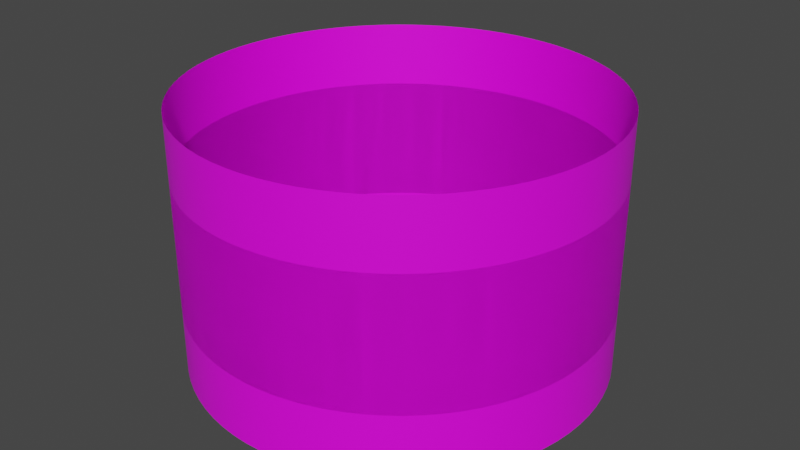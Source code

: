 # Source: band.blend  (saved by Blender 4.2.66; exported with 4.5.12 LTS)
import bpy
from mathutils import Matrix  # noqa: F401  (used for matrix-valued properties, if any)

bpy.ops.wm.read_factory_settings(use_empty=True)
scene = bpy.context.scene
scene.name = 'Scene'

# ---- collections
col_collection = bpy.data.collections.new('Collection'); scene.collection.children.link(col_collection)

# ---- images (referenced by path relative to the original .blend; pixels are not part of the script)
import os
ASSET_DIR = os.environ.get("B2B_ASSET_DIR", "")  # directory of the original .blend (textures are referenced by path, not embedded)
HERE = os.path.dirname(os.path.abspath(__file__))  # packed textures are extracted next to this script under _unpacked/

def load_image(name, relpath, width, height, colorspace="sRGB"):
    """Load a texture the original file referenced (path relative to the .blend, or extracted next to this script)."""
    p = next((c for c in (os.path.join(HERE, relpath), os.path.join(ASSET_DIR, relpath)) if relpath and os.path.exists(c)), "")
    if p:
        img = bpy.data.images.load(p, check_existing=True)
        img.name = name
    else:  # same state as the original file: an image datablock whose file is absent (Cycles renders it pink)
        img = bpy.data.images.new(name, width, height)
        img.source = "FILE"
        img.filepath = "//" + (relpath or name)
    img.colorspace_settings.name = colorspace
    return img
img_logoplane_png = load_image('LogoPlane.png', 'vrcdn_white.png', 1024, 1024, 'sRGB')

# ---- materials (node trees are filled in below, after node groups)
mat_main = bpy.data.materials.new('Main')
mat_main.use_transparent_shadow = False

# ---- material node trees
mat_main.use_nodes = True; mat_main.node_tree.nodes.clear()
_N = mat_main.node_tree.nodes; _L = mat_main.node_tree.links
n0 = _N.new('ShaderNodeBsdfPrincipled'); n0.name = 'Principled BSDF'; n0.location = (10, 300)
n0.inputs[3].default_value = 1.45
n1 = _N.new('ShaderNodeOutputMaterial'); n1.name = 'Material Output'; n1.location = (551, 336)
n2 = _N.new('ShaderNodeTexImage'); n2.name = 'Image Texture'; n2.location = (-366, 242)
n2.image = img_logoplane_png
_L.new(n2.outputs[0], n0.inputs[0])
_L.new(n2.outputs[1], n0.inputs[4])
_L.new(n0.outputs[0], n1.inputs[0])
n1.is_active_output = True

# ---- world
world_world = bpy.data.worlds.new('World'); scene.world = world_world
world_world.use_nodes = True; world_world.node_tree.nodes.clear()
_N = world_world.node_tree.nodes; _L = world_world.node_tree.links
n0 = _N.new('ShaderNodeOutputWorld'); n0.name = 'World Output'; n0.location = (300, 300)
n1 = _N.new('ShaderNodeBackground'); n1.name = 'Background'; n1.location = (10, 300)
n1.inputs[0].default_value = (0.05088, 0.05088, 0.05088, 1.0)
_L.new(n1.outputs[0], n0.inputs[0])
n0.is_active_output = True
world_world.color = (0.05088, 0.05088, 0.05088)
world_world.use_sun_shadow = False
world_world.sun_shadow_jitter_overblur = 0.0

# ---- meshes
me_thin_band = bpy.data.meshes.new('Thin_Band')
me_thin_band.from_pydata([(0.0, 0.6366, -0.1), (0.0, 0.6366, 0.1), (0.04995, 0.6347, -0.1), (0.04995, 0.6347, 0.1), (0.09959, 0.6288, -0.1), (0.09959, 0.6288, 0.1), (0.1486, 0.619, -0.1), (0.1486, 0.619, 0.1), (0.1967, 0.6055, -0.1), (0.1967, 0.6055, 0.1), (0.2436, 0.5882, -0.1), (0.2436, 0.5882, 0.1), (0.289, 0.5672, -0.1), (0.289, 0.5672, 0.1), (0.3326, 0.5428, -0.1), (0.3326, 0.5428, 0.1), (0.3742, 0.515, -0.1), (0.3742, 0.515, 0.1), (0.4135, 0.4841, -0.1), (0.4135, 0.4841, 0.1), (0.4502, 0.4502, -0.1), (0.4502, 0.4502, 0.1), (0.4841, 0.4135, -0.1), (0.4841, 0.4135, 0.1), (0.515, 0.3742, -0.1), (0.515, 0.3742, 0.1), (0.5428, 0.3326, -0.1), (0.5428, 0.3326, 0.1), (0.5672, 0.289, -0.1), (0.5672, 0.289, 0.1), (0.5882, 0.2436, -0.1), (0.5882, 0.2436, 0.1), (0.6055, 0.1967, -0.1), (0.6055, 0.1967, 0.1), (0.619, 0.1486, -0.1), (0.619, 0.1486, 0.1), (0.6288, 0.09959, -0.1), (0.6288, 0.09959, 0.1), (0.6347, 0.04995, -0.1), (0.6347, 0.04995, 0.1), (0.6366, 0.0, -0.1), (0.6366, 0.0, 0.1), (0.6347, -0.04995, -0.1), (0.6347, -0.04995, 0.1), (0.6288, -0.09959, -0.1), (0.6288, -0.09959, 0.1), (0.619, -0.1486, -0.1), (0.619, -0.1486, 0.1), (0.6055, -0.1967, -0.1), (0.6055, -0.1967, 0.1), (0.5882, -0.2436, -0.1), (0.5882, -0.2436, 0.1), (0.5672, -0.289, -0.1), (0.5672, -0.289, 0.1), (0.5428, -0.3326, -0.1), (0.5428, -0.3326, 0.1), (0.515, -0.3742, -0.1), (0.515, -0.3742, 0.1), (0.4841, -0.4135, -0.1), (0.4841, -0.4135, 0.1), (0.4502, -0.4502, -0.1), (0.4502, -0.4502, 0.1), (0.4135, -0.4841, -0.1), (0.4135, -0.4841, 0.1), (0.3742, -0.515, -0.1), (0.3742, -0.515, 0.1), (0.3326, -0.5428, -0.1), (0.3326, -0.5428, 0.1), (0.289, -0.5672, -0.1), (0.289, -0.5672, 0.1), (0.2436, -0.5882, -0.1), (0.2436, -0.5882, 0.1), (0.1967, -0.6055, -0.1), (0.1967, -0.6055, 0.1), (0.1486, -0.619, -0.1), (0.1486, -0.619, 0.1), (0.09959, -0.6288, -0.1), (0.09959, -0.6288, 0.1), (0.04995, -0.6347, -0.1), (0.04995, -0.6347, 0.1), (0.0, -0.6366, -0.1), (0.0, -0.6366, 0.1), (-0.04995, -0.6347, -0.1), (-0.04995, -0.6347, 0.1), (-0.09959, -0.6288, -0.1), (-0.09959, -0.6288, 0.1), (-0.1486, -0.619, -0.1), (-0.1486, -0.619, 0.1), (-0.1967, -0.6055, -0.1), (-0.1967, -0.6055, 0.1), (-0.2436, -0.5882, -0.1), (-0.2436, -0.5882, 0.1), (-0.289, -0.5672, -0.1), (-0.289, -0.5672, 0.1), (-0.3326, -0.5428, -0.1), (-0.3326, -0.5428, 0.1), (-0.3742, -0.515, -0.1), (-0.3742, -0.515, 0.1), (-0.4135, -0.4841, -0.1), (-0.4135, -0.4841, 0.1), (-0.4502, -0.4502, -0.1), (-0.4502, -0.4502, 0.1), (-0.4841, -0.4135, -0.1), (-0.4841, -0.4135, 0.1), (-0.515, -0.3742, -0.1), (-0.515, -0.3742, 0.1), (-0.5428, -0.3326, -0.1), (-0.5428, -0.3326, 0.1), (-0.5672, -0.289, -0.1), (-0.5672, -0.289, 0.1), (-0.5882, -0.2436, -0.1), (-0.5882, -0.2436, 0.1), (-0.6055, -0.1967, -0.1), (-0.6055, -0.1967, 0.1), (-0.619, -0.1486, -0.1), (-0.619, -0.1486, 0.1), (-0.6288, -0.09959, -0.1), (-0.6288, -0.09959, 0.1), (-0.6347, -0.04995, -0.1), (-0.6347, -0.04995, 0.1), (-0.6366, 0.0, -0.1), (-0.6366, 0.0, 0.1), (-0.6347, 0.04995, -0.1), (-0.6347, 0.04995, 0.1), (-0.6288, 0.09959, -0.1), (-0.6288, 0.09959, 0.1), (-0.619, 0.1486, -0.1), (-0.619, 0.1486, 0.1), (-0.6055, 0.1967, -0.1), (-0.6055, 0.1967, 0.1), (-0.5882, 0.2436, -0.1), (-0.5882, 0.2436, 0.1), (-0.5672, 0.289, -0.1), (-0.5672, 0.289, 0.1), (-0.5428, 0.3326, -0.1), (-0.5428, 0.3326, 0.1), (-0.515, 0.3742, -0.1), (-0.515, 0.3742, 0.1), (-0.4841, 0.4135, -0.1), (-0.4841, 0.4135, 0.1), (-0.4502, 0.4502, -0.1), (-0.4502, 0.4502, 0.1), (-0.4135, 0.4841, -0.1), (-0.4135, 0.4841, 0.1), (-0.3742, 0.515, -0.1), (-0.3742, 0.515, 0.1), (-0.3326, 0.5428, -0.1), (-0.3326, 0.5428, 0.1), (-0.289, 0.5672, -0.1), (-0.289, 0.5672, 0.1), (-0.2436, 0.5882, -0.1), (-0.2436, 0.5882, 0.1), (-0.1967, 0.6055, -0.1), (-0.1967, 0.6055, 0.1), (-0.1486, 0.619, -0.1), (-0.1486, 0.619, 0.1), (-0.09959, 0.6288, -0.1), (-0.09959, 0.6288, 0.1), (-0.04995, 0.6347, -0.1), (-0.04995, 0.6347, 0.1)], [], [(0, 1, 3, 2), (2, 3, 5, 4), (4, 5, 7, 6), (6, 7, 9, 8), (8, 9, 11, 10), (10, 11, 13, 12), (12, 13, 15, 14), (14, 15, 17, 16), (16, 17, 19, 18), (18, 19, 21, 20), (20, 21, 23, 22), (22, 23, 25, 24), (24, 25, 27, 26), (26, 27, 29, 28), (28, 29, 31, 30), (30, 31, 33, 32), (32, 33, 35, 34), (34, 35, 37, 36), (36, 37, 39, 38), (38, 39, 41, 40), (40, 41, 43, 42), (42, 43, 45, 44), (44, 45, 47, 46), (46, 47, 49, 48), (48, 49, 51, 50), (50, 51, 53, 52), (52, 53, 55, 54), (54, 55, 57, 56), (56, 57, 59, 58), (58, 59, 61, 60), (60, 61, 63, 62), (62, 63, 65, 64), (64, 65, 67, 66), (66, 67, 69, 68), (68, 69, 71, 70), (70, 71, 73, 72), (72, 73, 75, 74), (74, 75, 77, 76), (76, 77, 79, 78), (78, 79, 81, 80), (80, 81, 83, 82), (82, 83, 85, 84), (84, 85, 87, 86), (86, 87, 89, 88), (88, 89, 91, 90), (90, 91, 93, 92), (92, 93, 95, 94), (94, 95, 97, 96), (96, 97, 99, 98), (98, 99, 101, 100), (100, 101, 103, 102), (102, 103, 105, 104), (104, 105, 107, 106), (106, 107, 109, 108), (108, 109, 111, 110), (110, 111, 113, 112), (112, 113, 115, 114), (114, 115, 117, 116), (116, 117, 119, 118), (118, 119, 121, 120), (120, 121, 123, 122), (122, 123, 125, 124), (124, 125, 127, 126), (126, 127, 129, 128), (128, 129, 131, 130), (130, 131, 133, 132), (132, 133, 135, 134), (134, 135, 137, 136), (136, 137, 139, 138), (138, 139, 141, 140), (140, 141, 143, 142), (142, 143, 145, 144), (144, 145, 147, 146), (146, 147, 149, 148), (148, 149, 151, 150), (150, 151, 153, 152), (152, 153, 155, 154), (154, 155, 157, 156), (156, 157, 159, 158), (158, 159, 1, 0)])
me_thin_band.polygons.foreach_set('use_smooth', [True] * 80)
_uv = me_thin_band.uv_layers.new(name='UVMap')
_uv.uv.foreach_set('vector', [0.9999, -0.0001284, 0.9999, 0.9999, 0.7499, 0.9999, 0.7499, -0.0001283, 0.7499, -0.0001283, 0.7499, 0.9999, 0.5, 0.9999, 0.5, -0.0001283, 0.5, -0.0001283, 0.5, 0.9999, 0.2501, 0.9999, 0.2501, -0.0001284, 0.2501, -0.0001284, 0.2501, 0.9999, 0.0001284, 0.9999, 0.0001284, -0.0001284, 0.9999, -0.0001283, 0.9999, 0.9999, 0.7499, 0.9999, 0.7499, -0.0001284, 0.7499, -0.0001284, 0.7499, 0.9999, 0.5, 0.9999, 0.5, -0.0001283, 0.5, -0.0001283, 0.5, 0.9999, 0.2501, 0.9999, 0.2501, -0.0001284, 0.2501, -0.0001284, 0.2501, 0.9999, 0.0001284, 0.9999, 0.000129, -0.0001285, 0.9999, -0.0001283, 0.9999, 0.9999, 0.7499, 0.9999, 0.7499, -0.0001284, 0.7499, -0.0001284, 0.7499, 0.9999, 0.5, 0.9999, 0.5, -0.0001283, 0.5, -0.0001283, 0.5, 0.9999, 0.2501, 0.9999, 0.2501, -0.0001283, 0.2501, -0.0001283, 0.2501, 0.9999, 0.0001283, 0.9999, 0.0001286, -0.0001284, 0.9999, -0.0001284, 0.9999, 0.9999, 0.7499, 0.9999, 0.7499, -0.0001284, 0.7499, -0.0001284, 0.7499, 0.9999, 0.5, 0.9999, 0.5, -0.0001284, 0.5, -0.0001284, 0.5, 0.9999, 0.2501, 0.9999, 0.2501, -0.0001284, 0.2501, -0.0001284, 0.2501, 0.9999, 0.0001284, 0.9999, 0.0001289, -0.0001285, 0.9997, 0.0, 0.9997, 1.0, 0.7498, 1.0, 0.7498, 7.451e-08, 0.7498, 7.451e-08, 0.7498, 1.0, 0.4999, 1.0, 0.4999, 7.451e-08, 0.4999, 7.451e-08, 0.4999, 1.0, 0.2499, 1.0, 0.2499, 7.451e-08, 0.2499, 7.451e-08, 0.2499, 1.0, 0.0, 1.0, 2.236e-07, 7.451e-08, 0.9999, -0.0001281, 0.9999, 0.9999, 0.7499, 0.9999, 0.7499, -0.0001282, 0.7499, -0.0001282, 0.7499, 0.9999, 0.5, 0.9999, 0.5, -0.0001283, 0.5, -0.0001283, 0.5, 0.9999, 0.2501, 0.9999, 0.2501, -0.0001284, 0.2501, -0.0001284, 0.2501, 0.9999, 0.0001283, 0.9999, 0.0001289, -0.0001284, 0.9999, -0.0001284, 0.9999, 0.9999, 0.7499, 0.9999, 0.7499, -0.0001284, 0.7499, -0.0001284, 0.7499, 0.9999, 0.5, 0.9999, 0.5, -0.0001284, 0.5, -0.0001284, 0.5, 0.9999, 0.2501, 0.9999, 0.2501, -0.0001284, 0.2501, -0.0001284, 0.2501, 0.9999, 0.0001284, 0.9999, 0.0001287, -0.0001285, 0.9997, 1.788e-07, 0.9997, 1.0, 0.7498, 1.0, 0.7498, 5.96e-08, 0.7498, 5.96e-08, 0.7498, 1.0, 0.4999, 1.0, 0.4999, 0.0, 0.4999, 0.0, 0.4999, 1.0, 0.2499, 1.0, 0.2499, 1.788e-07, 0.2499, 1.788e-07, 0.2499, 1.0, -1.192e-07, 1.0, 1.192e-07, 0.0, 0.9999, -0.0001284, 0.9999, 0.9999, 0.7499, 0.9999, 0.7499, -0.0001283, 0.7499, -0.0001283, 0.7499, 0.9999, 0.5, 0.9999, 0.5, -0.0001283, 0.5, -0.0001283, 0.5, 0.9999, 0.2501, 0.9999, 0.2501, -0.0001284, 0.2501, -0.0001284, 0.2501, 0.9999, 0.0001284, 0.9999, 0.000129, -0.0001284, 0.9999, -0.0001285, 0.9999, 0.9999, 0.7499, 0.9999, 0.7499, -0.0001285, 0.7499, -0.0001285, 0.7499, 0.9999, 0.5, 0.9999, 0.5, -0.0001285, 0.5, -0.0001285, 0.5, 0.9999, 0.2501, 0.9999, 0.2501, -0.0001285, 0.2501, -0.0001285, 0.2501, 0.9999, 0.0001285, 0.9999, 0.0001286, -0.0001286, 0.9999, -0.0001285, 0.9999, 0.9999, 0.7499, 0.9999, 0.7499, -0.0001284, 0.7499, -0.0001284, 0.7499, 0.9999, 0.5, 0.9999, 0.5, -0.0001285, 0.5, -0.0001285, 0.5, 0.9999, 0.2501, 0.9999, 0.2501, -0.0001285, 0.2501, -0.0001285, 0.2501, 0.9999, 0.0001285, 0.9999, 0.0001286, -0.0001286, 0.9999, -0.0001285, 0.9999, 0.9999, 0.7499, 0.9999, 0.7499, -0.0001285, 0.7499, -0.0001285, 0.7499, 0.9999, 0.5, 0.9999, 0.5, -0.0001285, 0.5, -0.0001285, 0.5, 0.9999, 0.2501, 0.9999, 0.2501, -0.0001285, 0.2501, -0.0001285, 0.2501, 0.9999, 0.0001285, 0.9999, 0.0001286, -0.0001286, 0.9997, 2.384e-07, 0.9997, 1.0, 0.7498, 1.0, 0.7498, 1.192e-07, 0.7498, 1.192e-07, 0.7498, 1.0, 0.4999, 1.0, 0.4999, 5.96e-08, 0.4999, 5.96e-08, 0.4999, 1.0, 0.2499, 1.0, 0.2499, 5.96e-08, 0.2499, 5.96e-08, 0.2499, 1.0, -1.192e-07, 1.0, 2.384e-07, 0.0, 0.9999, -0.0001284, 0.9999, 0.9999, 0.7499, 0.9999, 0.7499, -0.0001283, 0.7499, -0.0001283, 0.7499, 0.9999, 0.5, 0.9999, 0.5, -0.0001284, 0.5, -0.0001284, 0.5, 0.9999, 0.2501, 0.9999, 0.2501, -0.0001284, 0.2501, -0.0001284, 0.2501, 0.9999, 0.0001284, 0.9999, 0.0001289, -0.0001285, 0.9997, 0.0, 0.9997, 1.0, 0.7498, 1.0, 0.7498, 7.451e-08, 0.7498, 7.451e-08, 0.7498, 1.0, 0.4999, 1.0, 0.4999, 7.451e-08, 0.4999, 7.451e-08, 0.4999, 1.0, 0.2499, 1.0, 0.2499, 7.451e-08, 0.2499, 7.451e-08, 0.2499, 1.0, 0.0, 1.0, 2.236e-07, 7.451e-08, 0.9997, 0.0, 0.9997, 1.0, 0.7498, 1.0, 0.7498, 7.451e-08, 0.7498, 7.451e-08, 0.7498, 1.0, 0.4999, 1.0, 0.4999, 7.451e-08, 0.4999, 7.451e-08, 0.4999, 1.0, 0.2499, 1.0, 0.2499, 7.451e-08, 0.2499, 7.451e-08, 0.2499, 1.0, 0.0, 1.0, 2.98e-07, 7.451e-08, 0.9999, -0.0001284, 0.9999, 0.9999, 0.7499, 0.9999, 0.7499, -0.0001284, 0.7499, -0.0001284, 0.7499, 0.9999, 0.5, 0.9999, 0.5, -0.0001284, 0.5, -0.0001284, 0.5, 0.9999, 0.2501, 0.9999, 0.2501, -0.0001284, 0.2501, -0.0001284, 0.2501, 0.9999, 0.0001284, 0.9999, 0.0001287, -0.0001285, 0.9997, 1.788e-07, 0.9997, 1.0, 0.7498, 1.0, 0.7498, 5.96e-08, 0.7498, 5.96e-08, 0.7498, 1.0, 0.4999, 1.0, 0.4999, 0.0, 0.4999, 0.0, 0.4999, 1.0, 0.2499, 1.0, 0.2499, 0.0, 0.2499, 0.0, 0.2499, 1.0, -1.192e-07, 1.0, 1.192e-07, 0.0, 0.9999, -0.0001284, 0.9999, 0.9999, 0.7499, 0.9999, 0.7499, -0.0001283, 0.7499, -0.0001283, 0.7499, 0.9999, 0.5, 0.9999, 0.5, -0.0001283, 0.5, -0.0001283, 0.5, 0.9999, 0.2501, 0.9999, 0.2501, -0.0001284, 0.2501, -0.0001284, 0.2501, 0.9999, 0.0001284, 0.9999, 0.000129, -0.0001284, 0.9999, -0.0001283, 0.9999, 0.9999, 0.7499, 0.9999, 0.7499, -0.0001282, 0.7499, -0.0001282, 0.7499, 0.9999, 0.5, 0.9999, 0.5, -0.0001284, 0.5, -0.0001284, 0.5, 0.9999, 0.2501, 0.9999, 0.2501, -0.0001284, 0.2501, -0.0001284, 0.2501, 0.9999, 0.0001284, 0.9999, 0.0001284, -0.0001284])
me_thin_band.materials.append(mat_main)
me_thin_band.update()
me_thick_band = bpy.data.meshes.new('Thick_Band')
me_thick_band.from_pydata([(0.0, 0.6366, -0.2), (0.0, 0.6366, 0.2), (0.04995, 0.6347, -0.2), (0.04995, 0.6347, 0.2), (0.09959, 0.6288, -0.2), (0.09959, 0.6288, 0.2), (0.1486, 0.619, -0.2), (0.1486, 0.619, 0.2), (0.1967, 0.6055, -0.2), (0.1967, 0.6055, 0.2), (0.2436, 0.5882, -0.2), (0.2436, 0.5882, 0.2), (0.289, 0.5672, -0.2), (0.289, 0.5672, 0.2), (0.3326, 0.5428, -0.2), (0.3326, 0.5428, 0.2), (0.3742, 0.515, -0.2), (0.3742, 0.515, 0.2), (0.4135, 0.4841, -0.2), (0.4135, 0.4841, 0.2), (0.4502, 0.4502, -0.2), (0.4502, 0.4502, 0.2), (0.4841, 0.4135, -0.2), (0.4841, 0.4135, 0.2), (0.515, 0.3742, -0.2), (0.515, 0.3742, 0.2), (0.5428, 0.3326, -0.2), (0.5428, 0.3326, 0.2), (0.5672, 0.289, -0.2), (0.5672, 0.289, 0.2), (0.5882, 0.2436, -0.2), (0.5882, 0.2436, 0.2), (0.6055, 0.1967, -0.2), (0.6055, 0.1967, 0.2), (0.619, 0.1486, -0.2), (0.619, 0.1486, 0.2), (0.6288, 0.09959, -0.2), (0.6288, 0.09959, 0.2), (0.6347, 0.04995, -0.2), (0.6347, 0.04995, 0.2), (0.6366, 0.0, -0.2), (0.6366, 0.0, 0.2), (0.6347, -0.04995, -0.2), (0.6347, -0.04995, 0.2), (0.6288, -0.09959, -0.2), (0.6288, -0.09959, 0.2), (0.619, -0.1486, -0.2), (0.619, -0.1486, 0.2), (0.6055, -0.1967, -0.2), (0.6055, -0.1967, 0.2), (0.5882, -0.2436, -0.2), (0.5882, -0.2436, 0.2), (0.5672, -0.289, -0.2), (0.5672, -0.289, 0.2), (0.5428, -0.3326, -0.2), (0.5428, -0.3326, 0.2), (0.515, -0.3742, -0.2), (0.515, -0.3742, 0.2), (0.4841, -0.4135, -0.2), (0.4841, -0.4135, 0.2), (0.4502, -0.4502, -0.2), (0.4502, -0.4502, 0.2), (0.4135, -0.4841, -0.2), (0.4135, -0.4841, 0.2), (0.3742, -0.515, -0.2), (0.3742, -0.515, 0.2), (0.3326, -0.5428, -0.2), (0.3326, -0.5428, 0.2), (0.289, -0.5672, -0.2), (0.289, -0.5672, 0.2), (0.2436, -0.5882, -0.2), (0.2436, -0.5882, 0.2), (0.1967, -0.6055, -0.2), (0.1967, -0.6055, 0.2), (0.1486, -0.619, -0.2), (0.1486, -0.619, 0.2), (0.09959, -0.6288, -0.2), (0.09959, -0.6288, 0.2), (0.04995, -0.6347, -0.2), (0.04995, -0.6347, 0.2), (0.0, -0.6366, -0.2), (0.0, -0.6366, 0.2), (-0.04995, -0.6347, -0.2), (-0.04995, -0.6347, 0.2), (-0.09959, -0.6288, -0.2), (-0.09959, -0.6288, 0.2), (-0.1486, -0.619, -0.2), (-0.1486, -0.619, 0.2), (-0.1967, -0.6055, -0.2), (-0.1967, -0.6055, 0.2), (-0.2436, -0.5882, -0.2), (-0.2436, -0.5882, 0.2), (-0.289, -0.5672, -0.2), (-0.289, -0.5672, 0.2), (-0.3326, -0.5428, -0.2), (-0.3326, -0.5428, 0.2), (-0.3742, -0.515, -0.2), (-0.3742, -0.515, 0.2), (-0.4135, -0.4841, -0.2), (-0.4135, -0.4841, 0.2), (-0.4502, -0.4502, -0.2), (-0.4502, -0.4502, 0.2), (-0.4841, -0.4135, -0.2), (-0.4841, -0.4135, 0.2), (-0.515, -0.3742, -0.2), (-0.515, -0.3742, 0.2), (-0.5428, -0.3326, -0.2), (-0.5428, -0.3326, 0.2), (-0.5672, -0.289, -0.2), (-0.5672, -0.289, 0.2), (-0.5882, -0.2436, -0.2), (-0.5882, -0.2436, 0.2), (-0.6055, -0.1967, -0.2), (-0.6055, -0.1967, 0.2), (-0.619, -0.1486, -0.2), (-0.619, -0.1486, 0.2), (-0.6288, -0.09959, -0.2), (-0.6288, -0.09959, 0.2), (-0.6347, -0.04995, -0.2), (-0.6347, -0.04995, 0.2), (-0.6366, 0.0, -0.2), (-0.6366, 0.0, 0.2), (-0.6347, 0.04995, -0.2), (-0.6347, 0.04995, 0.2), (-0.6288, 0.09959, -0.2), (-0.6288, 0.09959, 0.2), (-0.619, 0.1486, -0.2), (-0.619, 0.1486, 0.2), (-0.6055, 0.1967, -0.2), (-0.6055, 0.1967, 0.2), (-0.5882, 0.2436, -0.2), (-0.5882, 0.2436, 0.2), (-0.5672, 0.289, -0.2), (-0.5672, 0.289, 0.2), (-0.5428, 0.3326, -0.2), (-0.5428, 0.3326, 0.2), (-0.515, 0.3742, -0.2), (-0.515, 0.3742, 0.2), (-0.4841, 0.4135, -0.2), (-0.4841, 0.4135, 0.2), (-0.4502, 0.4502, -0.2), (-0.4502, 0.4502, 0.2), (-0.4135, 0.4841, -0.2), (-0.4135, 0.4841, 0.2), (-0.3742, 0.515, -0.2), (-0.3742, 0.515, 0.2), (-0.3326, 0.5428, -0.2), (-0.3326, 0.5428, 0.2), (-0.289, 0.5672, -0.2), (-0.289, 0.5672, 0.2), (-0.2436, 0.5882, -0.2), (-0.2436, 0.5882, 0.2), (-0.1967, 0.6055, -0.2), (-0.1967, 0.6055, 0.2), (-0.1486, 0.619, -0.2), (-0.1486, 0.619, 0.2), (-0.09959, 0.6288, -0.2), (-0.09959, 0.6288, 0.2), (-0.04995, 0.6347, -0.2), (-0.04995, 0.6347, 0.2)], [], [(0, 1, 3, 2), (2, 3, 5, 4), (4, 5, 7, 6), (6, 7, 9, 8), (8, 9, 11, 10), (10, 11, 13, 12), (12, 13, 15, 14), (14, 15, 17, 16), (16, 17, 19, 18), (18, 19, 21, 20), (20, 21, 23, 22), (22, 23, 25, 24), (24, 25, 27, 26), (26, 27, 29, 28), (28, 29, 31, 30), (30, 31, 33, 32), (32, 33, 35, 34), (34, 35, 37, 36), (36, 37, 39, 38), (38, 39, 41, 40), (40, 41, 43, 42), (42, 43, 45, 44), (44, 45, 47, 46), (46, 47, 49, 48), (48, 49, 51, 50), (50, 51, 53, 52), (52, 53, 55, 54), (54, 55, 57, 56), (56, 57, 59, 58), (58, 59, 61, 60), (60, 61, 63, 62), (62, 63, 65, 64), (64, 65, 67, 66), (66, 67, 69, 68), (68, 69, 71, 70), (70, 71, 73, 72), (72, 73, 75, 74), (74, 75, 77, 76), (76, 77, 79, 78), (78, 79, 81, 80), (80, 81, 83, 82), (82, 83, 85, 84), (84, 85, 87, 86), (86, 87, 89, 88), (88, 89, 91, 90), (90, 91, 93, 92), (92, 93, 95, 94), (94, 95, 97, 96), (96, 97, 99, 98), (98, 99, 101, 100), (100, 101, 103, 102), (102, 103, 105, 104), (104, 105, 107, 106), (106, 107, 109, 108), (108, 109, 111, 110), (110, 111, 113, 112), (112, 113, 115, 114), (114, 115, 117, 116), (116, 117, 119, 118), (118, 119, 121, 120), (120, 121, 123, 122), (122, 123, 125, 124), (124, 125, 127, 126), (126, 127, 129, 128), (128, 129, 131, 130), (130, 131, 133, 132), (132, 133, 135, 134), (134, 135, 137, 136), (136, 137, 139, 138), (138, 139, 141, 140), (140, 141, 143, 142), (142, 143, 145, 144), (144, 145, 147, 146), (146, 147, 149, 148), (148, 149, 151, 150), (150, 151, 153, 152), (152, 153, 155, 154), (154, 155, 157, 156), (156, 157, 159, 158), (158, 159, 1, 0)])
me_thick_band.polygons.foreach_set('use_smooth', [True] * 80)
_uv = me_thick_band.uv_layers.new(name='UVMap')
_uv.uv.foreach_set('vector', [0.5, -0.003056, 0.5, 1.003, 0.375, 1.003, 0.375, -0.003056, 0.375, -0.003056, 0.375, 1.003, 0.2501, 1.003, 0.2501, -0.003057, 0.2501, -0.003057, 0.2501, 1.003, 0.1251, 1.003, 0.1251, -0.003057, 0.1251, -0.003057, 0.1251, 1.003, 0.0001289, 1.003, 0.0001289, -0.003057, 0.9999, -0.003056, 0.9999, 1.003, 0.8749, 1.003, 0.8749, -0.003057, 0.8749, -0.003057, 0.8749, 1.003, 0.7499, 1.003, 0.7499, -0.003056, 0.7499, -0.003056, 0.7499, 1.003, 0.625, 1.003, 0.625, -0.003056, 0.625, -0.003056, 0.625, 1.003, 0.5, 1.003, 0.5, -0.003056, 0.5, -0.003056, 0.5, 1.003, 0.375, 1.003, 0.375, -0.003056, 0.375, -0.003056, 0.375, 1.003, 0.2501, 1.003, 0.2501, -0.003056, 0.2501, -0.003056, 0.2501, 1.003, 0.1251, 1.003, 0.1251, -0.003056, 0.1251, -0.003056, 0.1251, 1.003, 0.0001288, 1.003, 0.0001288, -0.003056, 0.9999, -0.003057, 0.9999, 1.003, 0.8749, 1.003, 0.8749, -0.003057, 0.8749, -0.003057, 0.8749, 1.003, 0.7499, 1.003, 0.7499, -0.003057, 0.7499, -0.003057, 0.7499, 1.003, 0.625, 1.003, 0.625, -0.003057, 0.625, -0.003057, 0.625, 1.003, 0.5, 1.003, 0.5, -0.003057, 0.5, -0.003057, 0.5, 1.003, 0.375, 1.003, 0.375, -0.003057, 0.375, -0.003057, 0.375, 1.003, 0.2501, 1.003, 0.2501, -0.003057, 0.2501, -0.003057, 0.2501, 1.003, 0.1251, 1.003, 0.1251, -0.003057, 0.1251, -0.003057, 0.1251, 1.003, 0.000129, 1.003, 0.0001287, -0.003057, 0.9999, -0.003057, 0.9999, 1.003, 0.8749, 1.003, 0.8749, -0.003057, 0.8749, -0.003057, 0.8749, 1.003, 0.7499, 1.003, 0.7499, -0.003057, 0.7499, -0.003057, 0.7499, 1.003, 0.625, 1.003, 0.625, -0.003057, 0.625, -0.003057, 0.625, 1.003, 0.5, 1.003, 0.5, -0.003056, 0.5, -0.003056, 0.5, 1.003, 0.375, 1.003, 0.375, -0.003056, 0.375, -0.003056, 0.375, 1.003, 0.2501, 1.003, 0.2501, -0.003056, 0.2501, -0.003056, 0.2501, 1.003, 0.1251, 1.003, 0.1251, -0.003056, 0.1251, -0.003056, 0.1251, 1.003, 0.0001291, 1.003, 0.0001288, -0.003056, 0.9999, -0.003056, 0.9999, 1.003, 0.8749, 1.003, 0.8749, -0.003057, 0.8749, -0.003057, 0.8749, 1.003, 0.7499, 1.003, 0.7499, -0.003057, 0.7499, -0.003057, 0.7499, 1.003, 0.625, 1.003, 0.625, -0.003057, 0.625, -0.003057, 0.625, 1.003, 0.5, 1.003, 0.5, -0.003057, 0.5, -0.003057, 0.5, 1.003, 0.375, 1.003, 0.375, -0.003056, 0.375, -0.003056, 0.375, 1.003, 0.2501, 1.003, 0.2501, -0.003057, 0.2501, -0.003057, 0.2501, 1.003, 0.1251, 1.003, 0.1251, -0.003056, 0.1251, -0.003056, 0.1251, 1.003, 0.0001288, 1.003, 0.0001288, -0.003056, 0.9999, -0.003057, 0.9999, 1.003, 0.8749, 1.003, 0.8749, -0.003057, 0.8749, -0.003057, 0.8749, 1.003, 0.7499, 1.003, 0.7499, -0.003057, 0.7499, -0.003057, 0.7499, 1.003, 0.625, 1.003, 0.625, -0.003056, 0.625, -0.003056, 0.625, 1.003, 0.5, 1.003, 0.5, -0.003056, 0.5, -0.003056, 0.5, 1.003, 0.375, 1.003, 0.375, -0.003056, 0.375, -0.003056, 0.375, 1.003, 0.2501, 1.003, 0.2501, -0.003056, 0.2501, -0.003056, 0.2501, 1.003, 0.1251, 1.003, 0.1251, -0.003056, 0.1251, -0.003056, 0.1251, 1.003, 0.0001289, 1.003, 0.0001288, -0.003056, 0.9999, -0.003057, 0.9999, 1.003, 0.8749, 1.003, 0.8749, -0.003057, 0.8749, -0.003057, 0.8749, 1.003, 0.7499, 1.003, 0.7499, -0.003057, 0.7499, -0.003057, 0.7499, 1.003, 0.625, 1.003, 0.625, -0.003057, 0.625, -0.003057, 0.625, 1.003, 0.5, 1.003, 0.5, -0.003057, 0.5, -0.003057, 0.5, 1.003, 0.375, 1.003, 0.375, -0.003056, 0.375, -0.003056, 0.375, 1.003, 0.2501, 1.003, 0.2501, -0.003056, 0.2501, -0.003056, 0.2501, 1.003, 0.1251, 1.003, 0.1251, -0.003056, 0.1251, -0.003056, 0.1251, 1.003, 0.0001289, 1.003, 0.0001288, -0.003056, 0.9999, -0.003057, 0.9999, 1.003, 0.8749, 1.003, 0.8749, -0.003057, 0.8749, -0.003057, 0.8749, 1.003, 0.7499, 1.003, 0.7499, -0.003057, 0.7499, -0.003057, 0.7499, 1.003, 0.625, 1.003, 0.625, -0.003056, 0.625, -0.003056, 0.625, 1.003, 0.5, 1.003, 0.5, -0.003057, 0.5, -0.003057, 0.5, 1.003, 0.375, 1.003, 0.375, -0.003056, 0.375, -0.003056, 0.375, 1.003, 0.2501, 1.003, 0.2501, -0.003056, 0.2501, -0.003056, 0.2501, 1.003, 0.1251, 1.003, 0.1251, -0.003056, 0.1251, -0.003056, 0.1251, 1.003, 0.0001287, 1.003, 0.0001287, -0.003056, 0.9999, -0.003057, 0.9999, 1.003, 0.8749, 1.003, 0.8749, -0.003057, 0.8749, -0.003057, 0.8749, 1.003, 0.7499, 1.003, 0.7499, -0.003057, 0.7499, -0.003057, 0.7499, 1.003, 0.625, 1.003, 0.625, -0.003057, 0.625, -0.003057, 0.625, 1.003, 0.5, 1.003, 0.5, -0.003057, 0.5, -0.003057, 0.5, 1.003, 0.375, 1.003, 0.375, -0.003057, 0.375, -0.003057, 0.375, 1.003, 0.2501, 1.003, 0.2501, -0.003057, 0.2501, -0.003057, 0.2501, 1.003, 0.1251, 1.003, 0.1251, -0.003056, 0.1251, -0.003056, 0.1251, 1.003, 0.000129, 1.003, 0.0001286, -0.003056, 0.9999, -0.003056, 0.9999, 1.003, 0.8749, 1.003, 0.8749, -0.003057, 0.8749, -0.003057, 0.8749, 1.003, 0.7499, 1.003, 0.7499, -0.003056, 0.7499, -0.003056, 0.7499, 1.003, 0.625, 1.003, 0.625, -0.003056, 0.625, -0.003056, 0.625, 1.003, 0.5, 1.003, 0.5, -0.003056, 0.5, -0.003056, 0.5, 1.003, 0.375, 1.003, 0.375, -0.003056, 0.375, -0.003056, 0.375, 1.003, 0.2501, 1.003, 0.2501, -0.003056, 0.2501, -0.003056, 0.2501, 1.003, 0.1251, 1.003, 0.1251, -0.003056, 0.1251, -0.003056, 0.1251, 1.003, 0.0001288, 1.003, 0.0001288, -0.003056, 0.9999, -0.003057, 0.9999, 1.003, 0.8749, 1.003, 0.8749, -0.003057, 0.8749, -0.003057, 0.8749, 1.003, 0.7499, 1.003, 0.7499, -0.003057, 0.7499, -0.003057, 0.7499, 1.003, 0.625, 1.003, 0.625, -0.003057, 0.625, -0.003057, 0.625, 1.003, 0.5, 1.003, 0.5, -0.003056])
me_thick_band.materials.append(mat_main)
me_thick_band.update()
me_thicc_band = bpy.data.meshes.new('Thicc_Band')
me_thicc_band.from_pydata([(0.0, 0.6366, -0.4), (0.0, 0.6366, 0.4), (0.04995, 0.6347, -0.4), (0.04995, 0.6347, 0.4), (0.09959, 0.6288, -0.4), (0.09959, 0.6288, 0.4), (0.1486, 0.619, -0.4), (0.1486, 0.619, 0.4), (0.1967, 0.6055, -0.4), (0.1967, 0.6055, 0.4), (0.2436, 0.5882, -0.4), (0.2436, 0.5882, 0.4), (0.289, 0.5672, -0.4), (0.289, 0.5672, 0.4), (0.3326, 0.5428, -0.4), (0.3326, 0.5428, 0.4), (0.3742, 0.515, -0.4), (0.3742, 0.515, 0.4), (0.4135, 0.4841, -0.4), (0.4135, 0.4841, 0.4), (0.4502, 0.4502, -0.4), (0.4502, 0.4502, 0.4), (0.4841, 0.4135, -0.4), (0.4841, 0.4135, 0.4), (0.515, 0.3742, -0.4), (0.515, 0.3742, 0.4), (0.5428, 0.3326, -0.4), (0.5428, 0.3326, 0.4), (0.5672, 0.289, -0.4), (0.5672, 0.289, 0.4), (0.5882, 0.2436, -0.4), (0.5882, 0.2436, 0.4), (0.6055, 0.1967, -0.4), (0.6055, 0.1967, 0.4), (0.619, 0.1486, -0.4), (0.619, 0.1486, 0.4), (0.6288, 0.09959, -0.4), (0.6288, 0.09959, 0.4), (0.6347, 0.04995, -0.4), (0.6347, 0.04995, 0.4), (0.6366, 0.0, -0.4), (0.6366, 0.0, 0.4), (0.6347, -0.04995, -0.4), (0.6347, -0.04995, 0.4), (0.6288, -0.09959, -0.4), (0.6288, -0.09959, 0.4), (0.619, -0.1486, -0.4), (0.619, -0.1486, 0.4), (0.6055, -0.1967, -0.4), (0.6055, -0.1967, 0.4), (0.5882, -0.2436, -0.4), (0.5882, -0.2436, 0.4), (0.5672, -0.289, -0.4), (0.5672, -0.289, 0.4), (0.5428, -0.3326, -0.4), (0.5428, -0.3326, 0.4), (0.515, -0.3742, -0.4), (0.515, -0.3742, 0.4), (0.4841, -0.4135, -0.4), (0.4841, -0.4135, 0.4), (0.4502, -0.4502, -0.4), (0.4502, -0.4502, 0.4), (0.4135, -0.4841, -0.4), (0.4135, -0.4841, 0.4), (0.3742, -0.515, -0.4), (0.3742, -0.515, 0.4), (0.3326, -0.5428, -0.4), (0.3326, -0.5428, 0.4), (0.289, -0.5672, -0.4), (0.289, -0.5672, 0.4), (0.2436, -0.5882, -0.4), (0.2436, -0.5882, 0.4), (0.1967, -0.6055, -0.4), (0.1967, -0.6055, 0.4), (0.1486, -0.619, -0.4), (0.1486, -0.619, 0.4), (0.09959, -0.6288, -0.4), (0.09959, -0.6288, 0.4), (0.04995, -0.6347, -0.4), (0.04995, -0.6347, 0.4), (0.0, -0.6366, -0.4), (0.0, -0.6366, 0.4), (-0.04995, -0.6347, -0.4), (-0.04995, -0.6347, 0.4), (-0.09959, -0.6288, -0.4), (-0.09959, -0.6288, 0.4), (-0.1486, -0.619, -0.4), (-0.1486, -0.619, 0.4), (-0.1967, -0.6055, -0.4), (-0.1967, -0.6055, 0.4), (-0.2436, -0.5882, -0.4), (-0.2436, -0.5882, 0.4), (-0.289, -0.5672, -0.4), (-0.289, -0.5672, 0.4), (-0.3326, -0.5428, -0.4), (-0.3326, -0.5428, 0.4), (-0.3742, -0.515, -0.4), (-0.3742, -0.515, 0.4), (-0.4135, -0.4841, -0.4), (-0.4135, -0.4841, 0.4), (-0.4502, -0.4502, -0.4), (-0.4502, -0.4502, 0.4), (-0.4841, -0.4135, -0.4), (-0.4841, -0.4135, 0.4), (-0.515, -0.3742, -0.4), (-0.515, -0.3742, 0.4), (-0.5428, -0.3326, -0.4), (-0.5428, -0.3326, 0.4), (-0.5672, -0.289, -0.4), (-0.5672, -0.289, 0.4), (-0.5882, -0.2436, -0.4), (-0.5882, -0.2436, 0.4), (-0.6055, -0.1967, -0.4), (-0.6055, -0.1967, 0.4), (-0.619, -0.1486, -0.4), (-0.619, -0.1486, 0.4), (-0.6288, -0.09959, -0.4), (-0.6288, -0.09959, 0.4), (-0.6347, -0.04995, -0.4), (-0.6347, -0.04995, 0.4), (-0.6366, 0.0, -0.4), (-0.6366, 0.0, 0.4), (-0.6347, 0.04995, -0.4), (-0.6347, 0.04995, 0.4), (-0.6288, 0.09959, -0.4), (-0.6288, 0.09959, 0.4), (-0.619, 0.1486, -0.4), (-0.619, 0.1486, 0.4), (-0.6055, 0.1967, -0.4), (-0.6055, 0.1967, 0.4), (-0.5882, 0.2436, -0.4), (-0.5882, 0.2436, 0.4), (-0.5672, 0.289, -0.4), (-0.5672, 0.289, 0.4), (-0.5428, 0.3326, -0.4), (-0.5428, 0.3326, 0.4), (-0.515, 0.3742, -0.4), (-0.515, 0.3742, 0.4), (-0.4841, 0.4135, -0.4), (-0.4841, 0.4135, 0.4), (-0.4502, 0.4502, -0.4), (-0.4502, 0.4502, 0.4), (-0.4135, 0.4841, -0.4), (-0.4135, 0.4841, 0.4), (-0.3742, 0.515, -0.4), (-0.3742, 0.515, 0.4), (-0.3326, 0.5428, -0.4), (-0.3326, 0.5428, 0.4), (-0.289, 0.5672, -0.4), (-0.289, 0.5672, 0.4), (-0.2436, 0.5882, -0.4), (-0.2436, 0.5882, 0.4), (-0.1967, 0.6055, -0.4), (-0.1967, 0.6055, 0.4), (-0.1486, 0.619, -0.4), (-0.1486, 0.619, 0.4), (-0.09959, 0.6288, -0.4), (-0.09959, 0.6288, 0.4), (-0.04995, 0.6347, -0.4), (-0.04995, 0.6347, 0.4)], [], [(0, 1, 3, 2), (2, 3, 5, 4), (4, 5, 7, 6), (6, 7, 9, 8), (8, 9, 11, 10), (10, 11, 13, 12), (12, 13, 15, 14), (14, 15, 17, 16), (16, 17, 19, 18), (18, 19, 21, 20), (20, 21, 23, 22), (22, 23, 25, 24), (24, 25, 27, 26), (26, 27, 29, 28), (28, 29, 31, 30), (30, 31, 33, 32), (32, 33, 35, 34), (34, 35, 37, 36), (36, 37, 39, 38), (38, 39, 41, 40), (40, 41, 43, 42), (42, 43, 45, 44), (44, 45, 47, 46), (46, 47, 49, 48), (48, 49, 51, 50), (50, 51, 53, 52), (52, 53, 55, 54), (54, 55, 57, 56), (56, 57, 59, 58), (58, 59, 61, 60), (60, 61, 63, 62), (62, 63, 65, 64), (64, 65, 67, 66), (66, 67, 69, 68), (68, 69, 71, 70), (70, 71, 73, 72), (72, 73, 75, 74), (74, 75, 77, 76), (76, 77, 79, 78), (78, 79, 81, 80), (80, 81, 83, 82), (82, 83, 85, 84), (84, 85, 87, 86), (86, 87, 89, 88), (88, 89, 91, 90), (90, 91, 93, 92), (92, 93, 95, 94), (94, 95, 97, 96), (96, 97, 99, 98), (98, 99, 101, 100), (100, 101, 103, 102), (102, 103, 105, 104), (104, 105, 107, 106), (106, 107, 109, 108), (108, 109, 111, 110), (110, 111, 113, 112), (112, 113, 115, 114), (114, 115, 117, 116), (116, 117, 119, 118), (118, 119, 121, 120), (120, 121, 123, 122), (122, 123, 125, 124), (124, 125, 127, 126), (126, 127, 129, 128), (128, 129, 131, 130), (130, 131, 133, 132), (132, 133, 135, 134), (134, 135, 137, 136), (136, 137, 139, 138), (138, 139, 141, 140), (140, 141, 143, 142), (142, 143, 145, 144), (144, 145, 147, 146), (146, 147, 149, 148), (148, 149, 151, 150), (150, 151, 153, 152), (152, 153, 155, 154), (154, 155, 157, 156), (156, 157, 159, 158), (158, 159, 1, 0)])
me_thicc_band.polygons.foreach_set('use_smooth', [True] * 80)
_uv = me_thicc_band.uv_layers.new(name='UVMap')
_uv.uv.foreach_set('vector', [0.7498, 3.725e-08, 0.7498, 1.0, 0.6873, 1.0, 0.6873, 3.725e-08, 0.6873, 3.725e-08, 0.6873, 1.0, 0.6248, 1.0, 0.6248, 3.725e-08, 0.6248, 3.725e-08, 0.6248, 1.0, 0.5624, 1.0, 0.5624, 3.725e-08, 0.5624, 3.725e-08, 0.5624, 1.0, 0.4999, 1.0, 0.4999, 3.725e-08, 0.4999, 3.725e-08, 0.4999, 1.0, 0.4374, 1.0, 0.4374, 3.725e-08, 0.4374, 3.725e-08, 0.4374, 1.0, 0.3749, 1.0, 0.3749, 3.725e-08, 0.3749, 3.725e-08, 0.3749, 1.0, 0.3124, 1.0, 0.3124, 3.725e-08, 0.3124, 3.725e-08, 0.3124, 1.0, 0.2499, 1.0, 0.2499, 7.451e-08, 0.2499, 7.451e-08, 0.2499, 1.0, 0.1875, 1.0, 0.1875, 7.451e-08, 0.1875, 7.451e-08, 0.1875, 1.0, 0.125, 1.0, 0.125, 7.451e-08, 0.125, 7.451e-08, 0.125, 1.0, 0.06248, 1.0, 0.06248, 7.451e-08, 0.06248, 7.451e-08, 0.06248, 1.0, 0.0, 1.0, 0.0, 7.451e-08, 0.9997, 0.0, 0.9997, 1.0, 0.9373, 1.0, 0.9373, 0.0, 0.9373, 0.0, 0.9373, 1.0, 0.8748, 1.0, 0.8748, 0.0, 0.8748, 0.0, 0.8748, 1.0, 0.8123, 1.0, 0.8123, 0.0, 0.8123, 0.0, 0.8123, 1.0, 0.7498, 1.0, 0.7498, 0.0, 0.7498, 0.0, 0.7498, 1.0, 0.6873, 1.0, 0.6873, 3.725e-08, 0.6873, 3.725e-08, 0.6873, 1.0, 0.6248, 1.0, 0.6248, 3.725e-08, 0.6248, 3.725e-08, 0.6248, 1.0, 0.5624, 1.0, 0.5624, 3.725e-08, 0.5624, 3.725e-08, 0.5624, 1.0, 0.4999, 1.0, 0.4999, 3.725e-08, 0.4999, 3.725e-08, 0.4999, 1.0, 0.4374, 1.0, 0.4374, 3.725e-08, 0.4374, 3.725e-08, 0.4374, 1.0, 0.3749, 1.0, 0.3749, 3.725e-08, 0.3749, 3.725e-08, 0.3749, 1.0, 0.3124, 1.0, 0.3124, 3.725e-08, 0.3124, 3.725e-08, 0.3124, 1.0, 0.2499, 1.0, 0.2499, 3.725e-08, 0.2499, 3.725e-08, 0.2499, 1.0, 0.1875, 1.0, 0.1875, 3.725e-08, 0.1875, 3.725e-08, 0.1875, 1.0, 0.125, 1.0, 0.125, 7.451e-08, 0.125, 7.451e-08, 0.125, 1.0, 0.06248, 1.0, 0.06248, 7.451e-08, 0.06248, 7.451e-08, 0.06248, 1.0, -3.725e-08, 1.0, -3.725e-08, 7.451e-08, 0.9997, 0.0, 0.9997, 1.0, 0.9373, 1.0, 0.9373, 0.0, 0.9373, 0.0, 0.9373, 1.0, 0.8748, 1.0, 0.8748, 0.0, 0.8748, 0.0, 0.8748, 1.0, 0.8123, 1.0, 0.8123, 0.0, 0.8123, 0.0, 0.8123, 1.0, 0.7498, 1.0, 0.7498, 0.0, 0.7498, 0.0, 0.7498, 1.0, 0.6873, 1.0, 0.6873, 3.725e-08, 0.6873, 3.725e-08, 0.6873, 1.0, 0.6248, 1.0, 0.6248, 3.725e-08, 0.6248, 3.725e-08, 0.6248, 1.0, 0.5624, 1.0, 0.5624, 3.725e-08, 0.5624, 3.725e-08, 0.5624, 1.0, 0.4999, 1.0, 0.4999, 3.725e-08, 0.4999, 3.725e-08, 0.4999, 1.0, 0.4374, 1.0, 0.4374, 3.725e-08, 0.4374, 3.725e-08, 0.4374, 1.0, 0.3749, 1.0, 0.3749, 3.725e-08, 0.3749, 3.725e-08, 0.3749, 1.0, 0.3124, 1.0, 0.3124, 3.725e-08, 0.3124, 3.725e-08, 0.3124, 1.0, 0.2499, 1.0, 0.2499, 3.725e-08, 0.2499, 3.725e-08, 0.2499, 1.0, 0.1875, 1.0, 0.1875, 3.725e-08, 0.1875, 3.725e-08, 0.1875, 1.0, 0.125, 1.0, 0.125, 7.451e-08, 0.125, 7.451e-08, 0.125, 1.0, 0.06248, 1.0, 0.06248, 7.451e-08, 0.06248, 7.451e-08, 0.06248, 1.0, 0.0, 1.0, 0.0, 7.451e-08, 0.9997, 0.0, 0.9997, 1.0, 0.9373, 1.0, 0.9373, 0.0, 0.9373, 0.0, 0.9373, 1.0, 0.8748, 1.0, 0.8748, 0.0, 0.8748, 0.0, 0.8748, 1.0, 0.8123, 1.0, 0.8123, 0.0, 0.8123, 0.0, 0.8123, 1.0, 0.7498, 1.0, 0.7498, 0.0, 0.7498, 0.0, 0.7498, 1.0, 0.6873, 1.0, 0.6873, 0.0, 0.6873, 0.0, 0.6873, 1.0, 0.6248, 1.0, 0.6248, 3.725e-08, 0.6248, 3.725e-08, 0.6248, 1.0, 0.5624, 1.0, 0.5624, 3.725e-08, 0.5624, 3.725e-08, 0.5624, 1.0, 0.4999, 1.0, 0.4999, 3.725e-08, 0.4999, 3.725e-08, 0.4999, 1.0, 0.4374, 1.0, 0.4374, 3.725e-08, 0.4374, 3.725e-08, 0.4374, 1.0, 0.3749, 1.0, 0.3749, 3.725e-08, 0.3749, 3.725e-08, 0.3749, 1.0, 0.3124, 1.0, 0.3124, 3.725e-08, 0.3124, 3.725e-08, 0.3124, 1.0, 0.2499, 1.0, 0.2499, 3.725e-08, 0.2499, 3.725e-08, 0.2499, 1.0, 0.1875, 1.0, 0.1875, 3.725e-08, 0.1875, 3.725e-08, 0.1875, 1.0, 0.125, 1.0, 0.125, 3.725e-08, 0.125, 3.725e-08, 0.125, 1.0, 0.06248, 1.0, 0.06248, 7.451e-08, 0.06248, 7.451e-08, 0.06248, 1.0, -1.49e-07, 1.0, -1.49e-07, 7.451e-08, 0.9997, 0.0, 0.9997, 1.0, 0.9373, 1.0, 0.9373, 0.0, 0.9373, 0.0, 0.9373, 1.0, 0.8748, 1.0, 0.8748, 0.0, 0.8748, 0.0, 0.8748, 1.0, 0.8123, 1.0, 0.8123, 0.0, 0.8123, 0.0, 0.8123, 1.0, 0.7498, 1.0, 0.7498, 0.0, 0.7498, 0.0, 0.7498, 1.0, 0.6873, 1.0, 0.6873, 0.0, 0.6873, 0.0, 0.6873, 1.0, 0.6248, 1.0, 0.6248, 3.725e-08, 0.6248, 3.725e-08, 0.6248, 1.0, 0.5624, 1.0, 0.5624, 3.725e-08, 0.5624, 3.725e-08, 0.5624, 1.0, 0.4999, 1.0, 0.4999, 3.725e-08, 0.4999, 3.725e-08, 0.4999, 1.0, 0.4374, 1.0, 0.4374, 3.725e-08, 0.4374, 3.725e-08, 0.4374, 1.0, 0.3749, 1.0, 0.3749, 3.725e-08, 0.3749, 3.725e-08, 0.3749, 1.0, 0.3124, 1.0, 0.3124, 3.725e-08, 0.3124, 3.725e-08, 0.3124, 1.0, 0.2499, 1.0, 0.2499, 3.725e-08, 0.2499, 3.725e-08, 0.2499, 1.0, 0.1875, 1.0, 0.1875, 3.725e-08, 0.1875, 3.725e-08, 0.1875, 1.0, 0.125, 1.0, 0.125, 7.451e-08, 0.125, 7.451e-08, 0.125, 1.0, 0.06248, 1.0, 0.06248, 7.451e-08, 0.06248, 7.451e-08, 0.06248, 1.0, 0.0, 1.0, 0.0, 7.451e-08, 0.9997, 0.0, 0.9997, 1.0, 0.9373, 1.0, 0.9373, 0.0, 0.9373, 0.0, 0.9373, 1.0, 0.8748, 1.0, 0.8748, 0.0, 0.8748, 0.0, 0.8748, 1.0, 0.8123, 1.0, 0.8123, 3.725e-08, 0.8123, 3.725e-08, 0.8123, 1.0, 0.7498, 1.0, 0.7498, 3.725e-08])
me_thicc_band.materials.append(mat_main)
me_thicc_band.update()

# ---- objects
ob_thin_band = bpy.data.objects.new('Thin_Band', me_thin_band)
ob_thick_band = bpy.data.objects.new('Thick_Band', me_thick_band)
ob_thicc_band = bpy.data.objects.new('Thicc_Band', me_thicc_band)

# ---- transforms, parenting, visibility, modifiers, constraints
ob_thin_band.location = (0.0, 0.0, 0.0)
ob_thick_band.location = (0.0, 0.0, 0.0)
ob_thicc_band.location = (0.0, 0.0, 0.0)

# ---- collection membership
col_collection.objects.link(ob_thin_band)
col_collection.objects.link(ob_thick_band)
col_collection.objects.link(ob_thicc_band)

# ---- scene / render settings (as saved in the file)
scene.frame_start = 1; scene.frame_end = 250; scene.frame_set(1)
scene.render.engine = 'BLENDER_EEVEE_NEXT'
scene.cycles.sampling_pattern = 'TABULATED_SOBOL'
scene.cycles.use_light_tree = False
scene.eevee.ray_tracing_options.trace_max_roughness = 0.0
scene.view_settings.view_transform = 'Filmic'
bpy.context.view_layer.update()

# ---- added for rendering (the .blend has no active camera and no usable light): camera, sun
cam_auto = bpy.data.cameras.new('AutoCamera')
cam_auto.lens = 50.0
cam_auto.sensor_width = 36.0
cam_auto.clip_end = 1000.0
ob_auto_camera = bpy.data.objects.new('AutoCamera', cam_auto)
scene.collection.objects.link(ob_auto_camera)
ob_auto_camera.location = (1.82302, -2.18762, 1.45841)
ob_auto_camera.rotation_euler = (1.09748, -7.21219e-08, 0.694738)
scene.camera = ob_auto_camera
light_auto_sun = bpy.data.lights.new('AutoSun', 'SUN')
light_auto_sun.energy = 3.0
light_auto_sun.angle = 0.0523599
ob_auto_sun = bpy.data.objects.new('AutoSun', light_auto_sun)
scene.collection.objects.link(ob_auto_sun)
ob_auto_sun.rotation_euler = (0.872665, 0.174533, 0.523599)
bpy.context.view_layer.update()
